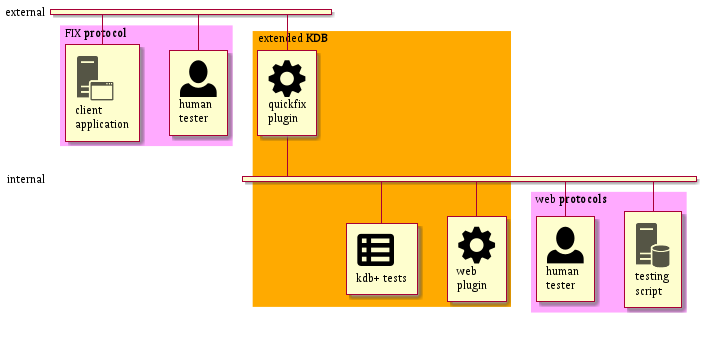

The diagram above was rendered by PlantUML. Its source (embedded in the PNG):
@startuml
!include <office/Servers/application_server>
!include <office/Servers/database_server>

nwdiag {

  group {
    color = "#FFAA00";
    description = "extended <b>KDB</b>";
    quickfix_plugin;
    q_tests;
    web_plugin;
  }

  group {
    color = "#FFAAFF";
    description = "FIX <b>protocol</b>";
    clients;
    tester0;
  }
 
  network external {
    clients [description="<$application_server>\nclient\napplication"];
    tester0 [description="<&person*5>\nhuman\ntester"];
    quickfix_plugin [description="<&cog*5>\nquickfix\nplugin"];
    }
 
  network internal {
    q_tests [description="<&spreadsheet*5>\nkdb+ tests"];
    quickfix_plugin;
    web_plugin [description="<&cog*5>\nweb\nplugin"];
    tester1 [description="<&person*5>\nhuman\ntester"];
    tester2 [description="<$database_server>\ntesting\nscript"];

	  group {
	    color = "#FFAAFF";
	    description = "web <b>protocols</b>";
	    tester1;
	    tester2; 
	  }
    }
}
@enduml